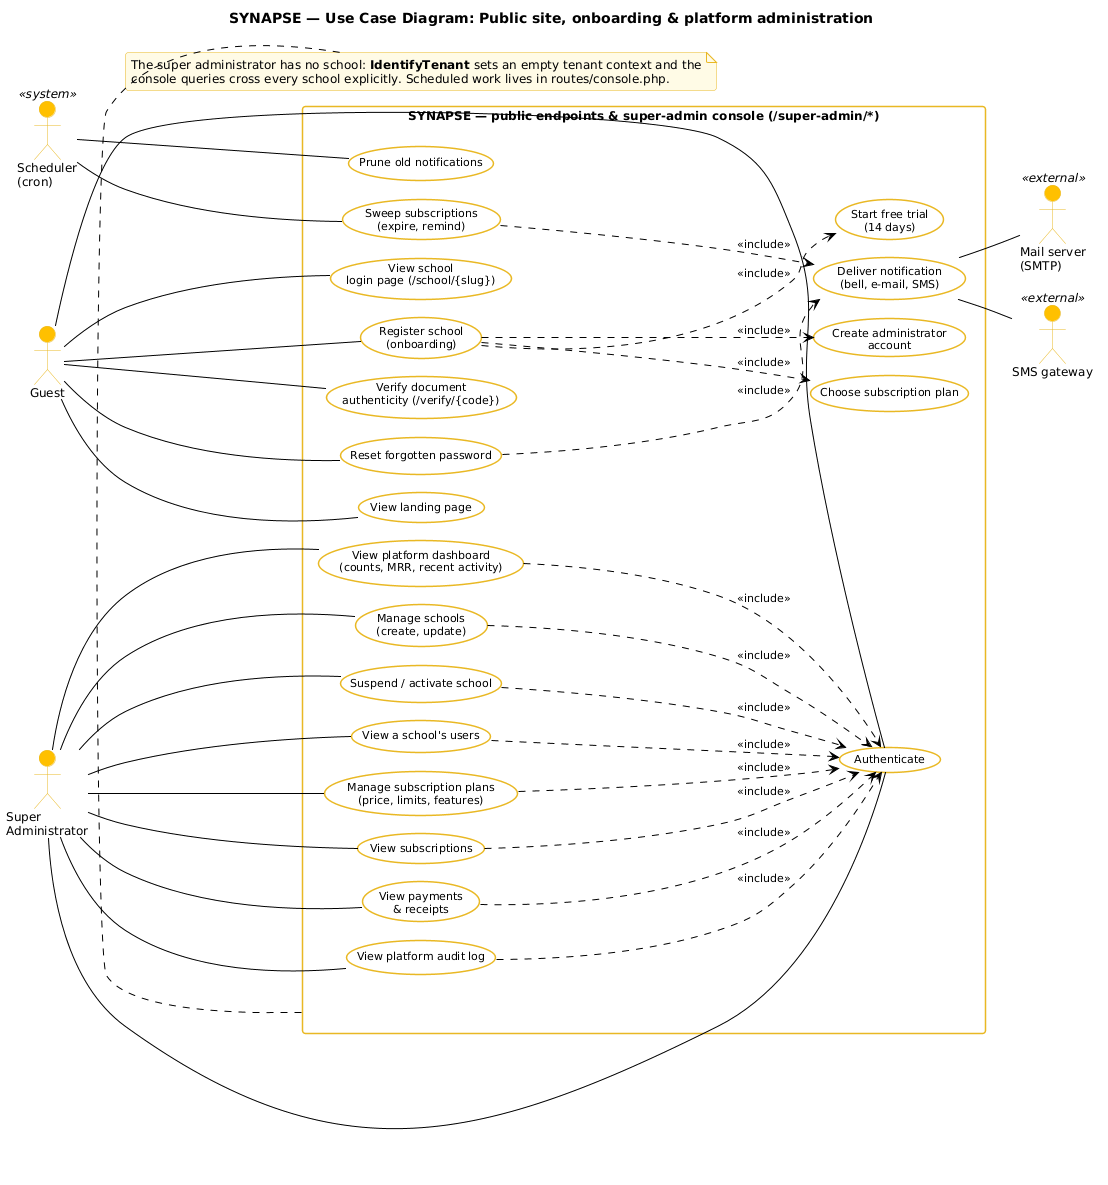

The diagram above was rendered by PlantUML. Its source (embedded in the PNG):
@startuml 01d-use-case-platform
!pragma layout smetana
!include _style.iuml
left to right direction
skinparam usecaseFontSize 11
skinparam linetype polyline

title SYNAPSE — Use Case Diagram: Public site, onboarding & platform administration

actor "Guest" as guest
actor "Super\nAdministrator" as superadmin
actor "Scheduler\n(cron)" as cron <<system>>

rectangle "SYNAPSE — public endpoints & super-admin console (/super-admin/*)" as SYS {
  usecase "View landing page" as UC_land
  usecase "View school\nlogin page (/school/{slug})" as UC_school
  usecase "Register school\n(onboarding)" as UC_onboard
  usecase "Choose subscription plan" as UC_plan
  usecase "Create administrator\naccount" as UC_admin
  usecase "Start free trial\n(14 days)" as UC_trial
  usecase "Verify document\nauthenticity (/verify/{code})" as UC_verify
  usecase "Reset forgotten password" as UC_reset
  usecase "Authenticate" as UC_auth

  usecase "View platform dashboard\n(counts, MRR, recent activity)" as UC_dash
  usecase "Manage schools\n(create, update)" as UC_schools
  usecase "Suspend / activate school" as UC_suspend
  usecase "View a school's users" as UC_users
  usecase "Manage subscription plans\n(price, limits, features)" as UC_plans
  usecase "View subscriptions" as UC_subs
  usecase "View payments\n& receipts" as UC_pay
  usecase "View platform audit log" as UC_audit

  usecase "Sweep subscriptions\n(expire, remind)" as UC_sweep
  usecase "Prune old notifications" as UC_prune
  usecase "Deliver notification\n(bell, e-mail, SMS)" as UC_notify
}

actor "Mail server\n(SMTP)" as smtp <<external>>
actor "SMS gateway" as sms <<external>>

guest -- UC_land
guest -- UC_school
guest -- UC_onboard
guest -- UC_verify
guest -- UC_reset
guest -- UC_auth

superadmin -- UC_auth
superadmin -- UC_dash
superadmin -- UC_schools
superadmin -- UC_suspend
superadmin -- UC_users
superadmin -- UC_plans
superadmin -- UC_subs
superadmin -- UC_pay
superadmin -- UC_audit

cron -- UC_sweep
cron -- UC_prune

UC_onboard ..> UC_plan : <<include>>
UC_onboard ..> UC_admin : <<include>>
UC_onboard ..> UC_trial : <<include>>
UC_reset ..> UC_notify : <<include>>
UC_sweep ..> UC_notify : <<include>>

UC_dash ..> UC_auth : <<include>>
UC_schools ..> UC_auth : <<include>>
UC_suspend ..> UC_auth : <<include>>
UC_users ..> UC_auth : <<include>>
UC_plans ..> UC_auth : <<include>>
UC_subs ..> UC_auth : <<include>>
UC_pay ..> UC_auth : <<include>>
UC_audit ..> UC_auth : <<include>>

UC_notify -- smtp
UC_notify -- sms

note bottom of SYS
  The super administrator has no school: <b>IdentifyTenant</b> sets an empty tenant context and the
  console queries cross every school explicitly. Scheduled work lives in routes/console.php.
end note
@enduml